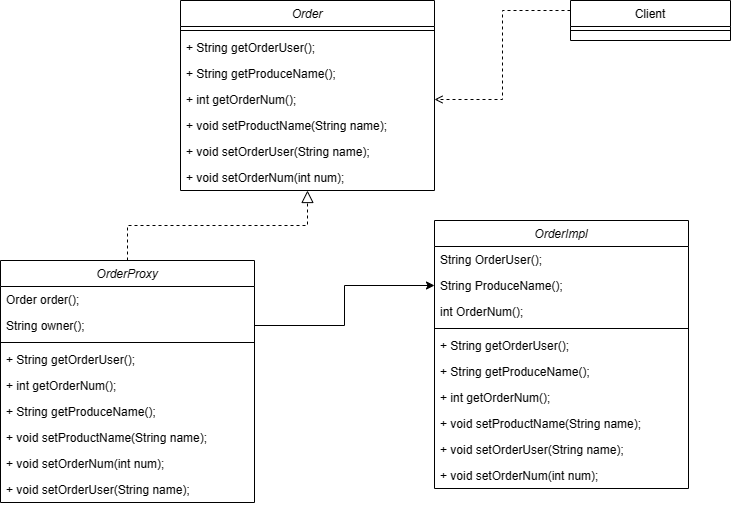

The diagram above was exported from draw.io. Its source (the exported page's mxGraphModel, read from the mxfile embedded in the PNG):
<mxGraphModel dx="1377" dy="796" grid="1" gridSize="10" guides="1" tooltips="1" connect="1" arrows="1" fold="1" page="1" pageScale="1" pageWidth="827" pageHeight="1169" math="0" shadow="0">
  <root>
    <mxCell id="WIyWlLk6GJQsqaUBKTNV-0" />
    <mxCell id="WIyWlLk6GJQsqaUBKTNV-1" parent="WIyWlLk6GJQsqaUBKTNV-0" />
    <mxCell id="zkfFHV4jXpPFQw0GAbJ--0" value="Order" style="swimlane;fontStyle=2;align=center;verticalAlign=top;childLayout=stackLayout;horizontal=1;startSize=26;horizontalStack=0;resizeParent=1;resizeLast=0;collapsible=1;marginBottom=0;rounded=0;shadow=0;strokeWidth=1;" parent="WIyWlLk6GJQsqaUBKTNV-1" vertex="1">
      <mxGeometry x="240" y="60" width="254" height="190" as="geometry">
        <mxRectangle x="230" y="140" width="160" height="26" as="alternateBounds" />
      </mxGeometry>
    </mxCell>
    <mxCell id="zkfFHV4jXpPFQw0GAbJ--4" value="" style="line;html=1;strokeWidth=1;align=left;verticalAlign=middle;spacingTop=-1;spacingLeft=3;spacingRight=3;rotatable=0;labelPosition=right;points=[];portConstraint=eastwest;" parent="zkfFHV4jXpPFQw0GAbJ--0" vertex="1">
      <mxGeometry y="26" width="254" height="8" as="geometry" />
    </mxCell>
    <mxCell id="zkfFHV4jXpPFQw0GAbJ--3" value="+ String getOrderUser();" style="text;align=left;verticalAlign=top;spacingLeft=4;spacingRight=4;overflow=hidden;rotatable=0;points=[[0,0.5],[1,0.5]];portConstraint=eastwest;rounded=0;shadow=0;html=0;" parent="zkfFHV4jXpPFQw0GAbJ--0" vertex="1">
      <mxGeometry y="34" width="254" height="26" as="geometry" />
    </mxCell>
    <mxCell id="zkfFHV4jXpPFQw0GAbJ--1" value="+ String getProduceName();" style="text;align=left;verticalAlign=top;spacingLeft=4;spacingRight=4;overflow=hidden;rotatable=0;points=[[0,0.5],[1,0.5]];portConstraint=eastwest;" parent="zkfFHV4jXpPFQw0GAbJ--0" vertex="1">
      <mxGeometry y="60" width="254" height="26" as="geometry" />
    </mxCell>
    <mxCell id="zkfFHV4jXpPFQw0GAbJ--2" value="+ int getOrderNum();" style="text;align=left;verticalAlign=top;spacingLeft=4;spacingRight=4;overflow=hidden;rotatable=0;points=[[0,0.5],[1,0.5]];portConstraint=eastwest;rounded=0;shadow=0;html=0;" parent="zkfFHV4jXpPFQw0GAbJ--0" vertex="1">
      <mxGeometry y="86" width="254" height="26" as="geometry" />
    </mxCell>
    <mxCell id="DAevAZHuqD6ZaidqEIJk-7" value="+ void setProductName(String name);" style="text;align=left;verticalAlign=top;spacingLeft=4;spacingRight=4;overflow=hidden;rotatable=0;points=[[0,0.5],[1,0.5]];portConstraint=eastwest;rounded=0;shadow=0;html=0;" vertex="1" parent="zkfFHV4jXpPFQw0GAbJ--0">
      <mxGeometry y="112" width="254" height="26" as="geometry" />
    </mxCell>
    <mxCell id="DAevAZHuqD6ZaidqEIJk-8" value="+ void setOrderUser(String name);" style="text;align=left;verticalAlign=top;spacingLeft=4;spacingRight=4;overflow=hidden;rotatable=0;points=[[0,0.5],[1,0.5]];portConstraint=eastwest;rounded=0;shadow=0;html=0;" vertex="1" parent="zkfFHV4jXpPFQw0GAbJ--0">
      <mxGeometry y="138" width="254" height="26" as="geometry" />
    </mxCell>
    <mxCell id="DAevAZHuqD6ZaidqEIJk-9" value="+ void setOrderNum(int num);" style="text;align=left;verticalAlign=top;spacingLeft=4;spacingRight=4;overflow=hidden;rotatable=0;points=[[0,0.5],[1,0.5]];portConstraint=eastwest;rounded=0;shadow=0;html=0;" vertex="1" parent="zkfFHV4jXpPFQw0GAbJ--0">
      <mxGeometry y="164" width="254" height="26" as="geometry" />
    </mxCell>
    <mxCell id="zkfFHV4jXpPFQw0GAbJ--12" value="" style="endArrow=block;endSize=10;endFill=0;shadow=0;strokeWidth=1;rounded=0;edgeStyle=elbowEdgeStyle;elbow=vertical;exitX=0.5;exitY=0;exitDx=0;exitDy=0;dashed=1;" parent="WIyWlLk6GJQsqaUBKTNV-1" source="DAevAZHuqD6ZaidqEIJk-36" target="zkfFHV4jXpPFQw0GAbJ--0" edge="1">
      <mxGeometry width="160" relative="1" as="geometry">
        <mxPoint x="200" y="203" as="sourcePoint" />
        <mxPoint x="200" y="203" as="targetPoint" />
      </mxGeometry>
    </mxCell>
    <mxCell id="DAevAZHuqD6ZaidqEIJk-6" style="edgeStyle=orthogonalEdgeStyle;rounded=0;orthogonalLoop=1;jettySize=auto;html=1;exitX=0;exitY=0.25;exitDx=0;exitDy=0;entryX=1;entryY=0.5;entryDx=0;entryDy=0;dashed=1;endArrow=open;endFill=0;" edge="1" parent="WIyWlLk6GJQsqaUBKTNV-1" source="DAevAZHuqD6ZaidqEIJk-0" target="zkfFHV4jXpPFQw0GAbJ--2">
      <mxGeometry relative="1" as="geometry" />
    </mxCell>
    <mxCell id="DAevAZHuqD6ZaidqEIJk-0" value="Client" style="swimlane;fontStyle=0;align=center;verticalAlign=top;childLayout=stackLayout;horizontal=1;startSize=26;horizontalStack=0;resizeParent=1;resizeLast=0;collapsible=1;marginBottom=0;rounded=0;shadow=0;strokeWidth=1;" vertex="1" parent="WIyWlLk6GJQsqaUBKTNV-1">
      <mxGeometry x="630" y="60" width="160" height="40" as="geometry">
        <mxRectangle x="340" y="380" width="170" height="26" as="alternateBounds" />
      </mxGeometry>
    </mxCell>
    <mxCell id="DAevAZHuqD6ZaidqEIJk-2" value="" style="line;html=1;strokeWidth=1;align=left;verticalAlign=middle;spacingTop=-1;spacingLeft=3;spacingRight=3;rotatable=0;labelPosition=right;points=[];portConstraint=eastwest;" vertex="1" parent="DAevAZHuqD6ZaidqEIJk-0">
      <mxGeometry y="26" width="160" height="8" as="geometry" />
    </mxCell>
    <mxCell id="DAevAZHuqD6ZaidqEIJk-36" value="OrderProxy" style="swimlane;fontStyle=2;align=center;verticalAlign=top;childLayout=stackLayout;horizontal=1;startSize=26;horizontalStack=0;resizeParent=1;resizeLast=0;collapsible=1;marginBottom=0;rounded=0;shadow=0;strokeWidth=1;" vertex="1" parent="WIyWlLk6GJQsqaUBKTNV-1">
      <mxGeometry x="60" y="320" width="254" height="242" as="geometry">
        <mxRectangle x="230" y="140" width="160" height="26" as="alternateBounds" />
      </mxGeometry>
    </mxCell>
    <mxCell id="DAevAZHuqD6ZaidqEIJk-37" value="Order order();" style="text;align=left;verticalAlign=top;spacingLeft=4;spacingRight=4;overflow=hidden;rotatable=0;points=[[0,0.5],[1,0.5]];portConstraint=eastwest;rounded=0;shadow=0;html=0;" vertex="1" parent="DAevAZHuqD6ZaidqEIJk-36">
      <mxGeometry y="26" width="254" height="26" as="geometry" />
    </mxCell>
    <mxCell id="DAevAZHuqD6ZaidqEIJk-38" value="String owner();" style="text;align=left;verticalAlign=top;spacingLeft=4;spacingRight=4;overflow=hidden;rotatable=0;points=[[0,0.5],[1,0.5]];portConstraint=eastwest;rounded=0;shadow=0;html=0;" vertex="1" parent="DAevAZHuqD6ZaidqEIJk-36">
      <mxGeometry y="52" width="254" height="26" as="geometry" />
    </mxCell>
    <mxCell id="DAevAZHuqD6ZaidqEIJk-39" value="" style="line;html=1;strokeWidth=1;align=left;verticalAlign=middle;spacingTop=-1;spacingLeft=3;spacingRight=3;rotatable=0;labelPosition=right;points=[];portConstraint=eastwest;" vertex="1" parent="DAevAZHuqD6ZaidqEIJk-36">
      <mxGeometry y="78" width="254" height="8" as="geometry" />
    </mxCell>
    <mxCell id="DAevAZHuqD6ZaidqEIJk-55" value="+ String getOrderUser();" style="text;align=left;verticalAlign=top;spacingLeft=4;spacingRight=4;overflow=hidden;rotatable=0;points=[[0,0.5],[1,0.5]];portConstraint=eastwest;rounded=0;shadow=0;html=0;" vertex="1" parent="DAevAZHuqD6ZaidqEIJk-36">
      <mxGeometry y="86" width="254" height="26" as="geometry" />
    </mxCell>
    <mxCell id="DAevAZHuqD6ZaidqEIJk-57" value="+ int getOrderNum();" style="text;align=left;verticalAlign=top;spacingLeft=4;spacingRight=4;overflow=hidden;rotatable=0;points=[[0,0.5],[1,0.5]];portConstraint=eastwest;rounded=0;shadow=0;html=0;" vertex="1" parent="DAevAZHuqD6ZaidqEIJk-36">
      <mxGeometry y="112" width="254" height="26" as="geometry" />
    </mxCell>
    <mxCell id="DAevAZHuqD6ZaidqEIJk-56" value="+ String getProduceName();" style="text;align=left;verticalAlign=top;spacingLeft=4;spacingRight=4;overflow=hidden;rotatable=0;points=[[0,0.5],[1,0.5]];portConstraint=eastwest;" vertex="1" parent="DAevAZHuqD6ZaidqEIJk-36">
      <mxGeometry y="138" width="254" height="26" as="geometry" />
    </mxCell>
    <mxCell id="DAevAZHuqD6ZaidqEIJk-40" value="+ void setProductName(String name);" style="text;align=left;verticalAlign=top;spacingLeft=4;spacingRight=4;overflow=hidden;rotatable=0;points=[[0,0.5],[1,0.5]];portConstraint=eastwest;rounded=0;shadow=0;html=0;" vertex="1" parent="DAevAZHuqD6ZaidqEIJk-36">
      <mxGeometry y="164" width="254" height="26" as="geometry" />
    </mxCell>
    <mxCell id="DAevAZHuqD6ZaidqEIJk-41" value="+ void setOrderNum(int num);" style="text;align=left;verticalAlign=top;spacingLeft=4;spacingRight=4;overflow=hidden;rotatable=0;points=[[0,0.5],[1,0.5]];portConstraint=eastwest;rounded=0;shadow=0;html=0;" vertex="1" parent="DAevAZHuqD6ZaidqEIJk-36">
      <mxGeometry y="190" width="254" height="26" as="geometry" />
    </mxCell>
    <mxCell id="DAevAZHuqD6ZaidqEIJk-42" value="+ void setOrderUser(String name);" style="text;align=left;verticalAlign=top;spacingLeft=4;spacingRight=4;overflow=hidden;rotatable=0;points=[[0,0.5],[1,0.5]];portConstraint=eastwest;rounded=0;shadow=0;html=0;" vertex="1" parent="DAevAZHuqD6ZaidqEIJk-36">
      <mxGeometry y="216" width="254" height="26" as="geometry" />
    </mxCell>
    <mxCell id="DAevAZHuqD6ZaidqEIJk-43" value="OrderImpl" style="swimlane;fontStyle=2;align=center;verticalAlign=top;childLayout=stackLayout;horizontal=1;startSize=26;horizontalStack=0;resizeParent=1;resizeLast=0;collapsible=1;marginBottom=0;rounded=0;shadow=0;strokeWidth=1;" vertex="1" parent="WIyWlLk6GJQsqaUBKTNV-1">
      <mxGeometry x="494" y="280" width="254" height="268" as="geometry">
        <mxRectangle x="230" y="140" width="160" height="26" as="alternateBounds" />
      </mxGeometry>
    </mxCell>
    <mxCell id="DAevAZHuqD6ZaidqEIJk-44" value="String OrderUser();" style="text;align=left;verticalAlign=top;spacingLeft=4;spacingRight=4;overflow=hidden;rotatable=0;points=[[0,0.5],[1,0.5]];portConstraint=eastwest;rounded=0;shadow=0;html=0;" vertex="1" parent="DAevAZHuqD6ZaidqEIJk-43">
      <mxGeometry y="26" width="254" height="26" as="geometry" />
    </mxCell>
    <mxCell id="DAevAZHuqD6ZaidqEIJk-45" value="String ProduceName();" style="text;align=left;verticalAlign=top;spacingLeft=4;spacingRight=4;overflow=hidden;rotatable=0;points=[[0,0.5],[1,0.5]];portConstraint=eastwest;rounded=0;shadow=0;html=0;" vertex="1" parent="DAevAZHuqD6ZaidqEIJk-43">
      <mxGeometry y="52" width="254" height="26" as="geometry" />
    </mxCell>
    <mxCell id="DAevAZHuqD6ZaidqEIJk-46" value="int OrderNum();" style="text;align=left;verticalAlign=top;spacingLeft=4;spacingRight=4;overflow=hidden;rotatable=0;points=[[0,0.5],[1,0.5]];portConstraint=eastwest;rounded=0;shadow=0;html=0;" vertex="1" parent="DAevAZHuqD6ZaidqEIJk-43">
      <mxGeometry y="78" width="254" height="26" as="geometry" />
    </mxCell>
    <mxCell id="DAevAZHuqD6ZaidqEIJk-47" value="" style="line;html=1;strokeWidth=1;align=left;verticalAlign=middle;spacingTop=-1;spacingLeft=3;spacingRight=3;rotatable=0;labelPosition=right;points=[];portConstraint=eastwest;" vertex="1" parent="DAevAZHuqD6ZaidqEIJk-43">
      <mxGeometry y="104" width="254" height="8" as="geometry" />
    </mxCell>
    <mxCell id="DAevAZHuqD6ZaidqEIJk-48" value="+ String getOrderUser();" style="text;align=left;verticalAlign=top;spacingLeft=4;spacingRight=4;overflow=hidden;rotatable=0;points=[[0,0.5],[1,0.5]];portConstraint=eastwest;rounded=0;shadow=0;html=0;" vertex="1" parent="DAevAZHuqD6ZaidqEIJk-43">
      <mxGeometry y="112" width="254" height="26" as="geometry" />
    </mxCell>
    <mxCell id="DAevAZHuqD6ZaidqEIJk-49" value="+ String getProduceName();" style="text;align=left;verticalAlign=top;spacingLeft=4;spacingRight=4;overflow=hidden;rotatable=0;points=[[0,0.5],[1,0.5]];portConstraint=eastwest;" vertex="1" parent="DAevAZHuqD6ZaidqEIJk-43">
      <mxGeometry y="138" width="254" height="26" as="geometry" />
    </mxCell>
    <mxCell id="DAevAZHuqD6ZaidqEIJk-50" value="+ int getOrderNum();" style="text;align=left;verticalAlign=top;spacingLeft=4;spacingRight=4;overflow=hidden;rotatable=0;points=[[0,0.5],[1,0.5]];portConstraint=eastwest;rounded=0;shadow=0;html=0;" vertex="1" parent="DAevAZHuqD6ZaidqEIJk-43">
      <mxGeometry y="164" width="254" height="26" as="geometry" />
    </mxCell>
    <mxCell id="DAevAZHuqD6ZaidqEIJk-51" value="+ void setProductName(String name);" style="text;align=left;verticalAlign=top;spacingLeft=4;spacingRight=4;overflow=hidden;rotatable=0;points=[[0,0.5],[1,0.5]];portConstraint=eastwest;rounded=0;shadow=0;html=0;" vertex="1" parent="DAevAZHuqD6ZaidqEIJk-43">
      <mxGeometry y="190" width="254" height="26" as="geometry" />
    </mxCell>
    <mxCell id="DAevAZHuqD6ZaidqEIJk-52" value="+ void setOrderUser(String name);" style="text;align=left;verticalAlign=top;spacingLeft=4;spacingRight=4;overflow=hidden;rotatable=0;points=[[0,0.5],[1,0.5]];portConstraint=eastwest;rounded=0;shadow=0;html=0;" vertex="1" parent="DAevAZHuqD6ZaidqEIJk-43">
      <mxGeometry y="216" width="254" height="26" as="geometry" />
    </mxCell>
    <mxCell id="DAevAZHuqD6ZaidqEIJk-53" value="+ void setOrderNum(int num);" style="text;align=left;verticalAlign=top;spacingLeft=4;spacingRight=4;overflow=hidden;rotatable=0;points=[[0,0.5],[1,0.5]];portConstraint=eastwest;rounded=0;shadow=0;html=0;" vertex="1" parent="DAevAZHuqD6ZaidqEIJk-43">
      <mxGeometry y="242" width="254" height="26" as="geometry" />
    </mxCell>
    <mxCell id="DAevAZHuqD6ZaidqEIJk-54" style="edgeStyle=orthogonalEdgeStyle;rounded=0;orthogonalLoop=1;jettySize=auto;html=1;exitX=1;exitY=0.5;exitDx=0;exitDy=0;entryX=0;entryY=0.5;entryDx=0;entryDy=0;" edge="1" parent="WIyWlLk6GJQsqaUBKTNV-1" source="DAevAZHuqD6ZaidqEIJk-38" target="DAevAZHuqD6ZaidqEIJk-45">
      <mxGeometry relative="1" as="geometry" />
    </mxCell>
  </root>
</mxGraphModel>